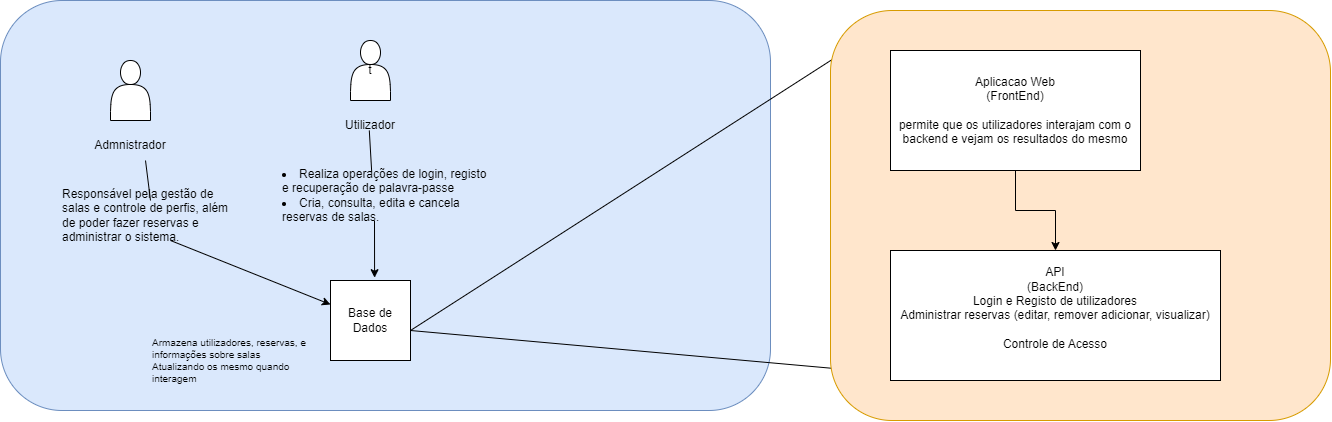

The diagram above was exported from draw.io. Its source (the exported page's mxGraphModel, read from the mxfile embedded in the PNG):
<mxGraphModel dx="1235" dy="654" grid="1" gridSize="10" guides="1" tooltips="1" connect="1" arrows="1" fold="1" page="1" pageScale="1" pageWidth="827" pageHeight="1169" math="0" shadow="0">
  <root>
    <mxCell id="WIyWlLk6GJQsqaUBKTNV-0" />
    <mxCell id="WIyWlLk6GJQsqaUBKTNV-1" parent="WIyWlLk6GJQsqaUBKTNV-0" />
    <mxCell id="IuUfTp5eap2cZOlzFaF4-0" value="" style="rounded=1;whiteSpace=wrap;html=1;fillColor=#dae8fc;strokeColor=#6c8ebf;" parent="WIyWlLk6GJQsqaUBKTNV-1" vertex="1">
      <mxGeometry x="70" y="10" width="770" height="410" as="geometry" />
    </mxCell>
    <mxCell id="UP-qyw6vXyo2NFW9f7P4-15" value="t" style="shape=actor;whiteSpace=wrap;html=1;" parent="WIyWlLk6GJQsqaUBKTNV-1" vertex="1">
      <mxGeometry x="420" y="50" width="40" height="60" as="geometry" />
    </mxCell>
    <mxCell id="UP-qyw6vXyo2NFW9f7P4-16" value="" style="shape=actor;whiteSpace=wrap;html=1;" parent="WIyWlLk6GJQsqaUBKTNV-1" vertex="1">
      <mxGeometry x="180" y="70" width="40" height="60" as="geometry" />
    </mxCell>
    <mxCell id="eFwL0SBovXq6ZhIP1d13-2" value="Utilizador" style="text;strokeColor=none;align=center;fillColor=none;html=1;verticalAlign=middle;whiteSpace=wrap;rounded=0;" parent="WIyWlLk6GJQsqaUBKTNV-1" vertex="1">
      <mxGeometry x="410" y="120" width="60" height="30" as="geometry" />
    </mxCell>
    <mxCell id="eFwL0SBovXq6ZhIP1d13-3" value="Admnistrador" style="text;strokeColor=none;align=center;fillColor=none;html=1;verticalAlign=middle;whiteSpace=wrap;rounded=0;" parent="WIyWlLk6GJQsqaUBKTNV-1" vertex="1">
      <mxGeometry x="170" y="140" width="60" height="30" as="geometry" />
    </mxCell>
    <mxCell id="eFwL0SBovXq6ZhIP1d13-5" value="&lt;li&gt;Realiza operações de login, registo e recuperação de palavra-passe&amp;nbsp;&lt;/li&gt;&lt;li&gt;Cria, consulta, edita e cancela reservas de salas.&lt;/li&gt;" style="text;strokeColor=none;align=left;fillColor=none;html=1;verticalAlign=middle;whiteSpace=wrap;rounded=0;" parent="WIyWlLk6GJQsqaUBKTNV-1" vertex="1">
      <mxGeometry x="350" y="190" width="210" height="30" as="geometry" />
    </mxCell>
    <mxCell id="eFwL0SBovXq6ZhIP1d13-6" value="Responsável pela gestão de salas e controle de perfis, além de poder fazer reservas e administrar o sistema." style="text;strokeColor=none;align=left;fillColor=none;html=1;verticalAlign=middle;whiteSpace=wrap;rounded=0;" parent="WIyWlLk6GJQsqaUBKTNV-1" vertex="1">
      <mxGeometry x="130" y="210" width="180" height="30" as="geometry" />
    </mxCell>
    <mxCell id="eFwL0SBovXq6ZhIP1d13-7" value="Base de Dados" style="whiteSpace=wrap;html=1;aspect=fixed;" parent="WIyWlLk6GJQsqaUBKTNV-1" vertex="1">
      <mxGeometry x="400" y="290" width="80" height="80" as="geometry" />
    </mxCell>
    <mxCell id="IuUfTp5eap2cZOlzFaF4-4" value="" style="endArrow=none;html=1;rounded=0;entryX=0.75;entryY=1;entryDx=0;entryDy=0;exitX=0.5;exitY=0;exitDx=0;exitDy=0;" parent="WIyWlLk6GJQsqaUBKTNV-1" source="eFwL0SBovXq6ZhIP1d13-6" target="eFwL0SBovXq6ZhIP1d13-3" edge="1">
      <mxGeometry width="50" height="50" relative="1" as="geometry">
        <mxPoint x="270" y="160" as="sourcePoint" />
        <mxPoint x="320" y="110" as="targetPoint" />
      </mxGeometry>
    </mxCell>
    <mxCell id="IuUfTp5eap2cZOlzFaF4-5" value="" style="endArrow=classic;html=1;rounded=0;exitX=0.611;exitY=1.333;exitDx=0;exitDy=0;exitPerimeter=0;" parent="WIyWlLk6GJQsqaUBKTNV-1" source="eFwL0SBovXq6ZhIP1d13-6" target="eFwL0SBovXq6ZhIP1d13-7" edge="1">
      <mxGeometry width="50" height="50" relative="1" as="geometry">
        <mxPoint x="250" y="340" as="sourcePoint" />
        <mxPoint x="300" y="290" as="targetPoint" />
      </mxGeometry>
    </mxCell>
    <mxCell id="IuUfTp5eap2cZOlzFaF4-6" value="" style="endArrow=none;html=1;rounded=0;entryX=0.5;entryY=1;entryDx=0;entryDy=0;exitX=0.44;exitY=0.051;exitDx=0;exitDy=0;exitPerimeter=0;" parent="WIyWlLk6GJQsqaUBKTNV-1" edge="1">
      <mxGeometry width="50" height="50" relative="1" as="geometry">
        <mxPoint x="441.2" y="181.52999999999997" as="sourcePoint" />
        <mxPoint x="438.8" y="140" as="targetPoint" />
      </mxGeometry>
    </mxCell>
    <mxCell id="IuUfTp5eap2cZOlzFaF4-7" value="" style="endArrow=classic;html=1;rounded=0;entryX=0.551;entryY=-0.035;entryDx=0;entryDy=0;entryPerimeter=0;" parent="WIyWlLk6GJQsqaUBKTNV-1" target="eFwL0SBovXq6ZhIP1d13-7" edge="1">
      <mxGeometry width="50" height="50" relative="1" as="geometry">
        <mxPoint x="444" y="230" as="sourcePoint" />
        <mxPoint x="480" y="200" as="targetPoint" />
      </mxGeometry>
    </mxCell>
    <mxCell id="IuUfTp5eap2cZOlzFaF4-8" value="" style="endArrow=none;html=1;rounded=0;exitX=0.156;exitY=0;exitDx=0;exitDy=0;exitPerimeter=0;entryX=0.052;entryY=0.878;entryDx=0;entryDy=0;entryPerimeter=0;" parent="WIyWlLk6GJQsqaUBKTNV-1" edge="1" target="IuUfTp5eap2cZOlzFaF4-10" source="IuUfTp5eap2cZOlzFaF4-10">
      <mxGeometry width="50" height="50" relative="1" as="geometry">
        <mxPoint x="80" y="683.0769230769231" as="sourcePoint" />
        <mxPoint x="830" y="680" as="targetPoint" />
        <Array as="points">
          <mxPoint x="480" y="340" />
        </Array>
      </mxGeometry>
    </mxCell>
    <mxCell id="IuUfTp5eap2cZOlzFaF4-10" value="" style="rounded=1;whiteSpace=wrap;html=1;fillColor=#ffe6cc;strokeColor=#d79b00;" parent="WIyWlLk6GJQsqaUBKTNV-1" vertex="1">
      <mxGeometry x="900" y="20" width="500" height="410" as="geometry" />
    </mxCell>
    <mxCell id="ikljfqF-SYiSICDQPJNK-9" value="" style="edgeStyle=orthogonalEdgeStyle;rounded=0;orthogonalLoop=1;jettySize=auto;html=1;" edge="1" parent="WIyWlLk6GJQsqaUBKTNV-1" source="IuUfTp5eap2cZOlzFaF4-12" target="IuUfTp5eap2cZOlzFaF4-16">
      <mxGeometry relative="1" as="geometry" />
    </mxCell>
    <mxCell id="IuUfTp5eap2cZOlzFaF4-12" value="Aplicacao Web&lt;div&gt;(FrontEnd)&lt;br&gt;&lt;div&gt;&lt;br&gt;&lt;/div&gt;&lt;div&gt;permite que os utilizadores interajam com o backend e vejam os resultados do mesmo&lt;/div&gt;&lt;/div&gt;" style="rounded=0;whiteSpace=wrap;html=1;" parent="WIyWlLk6GJQsqaUBKTNV-1" vertex="1">
      <mxGeometry x="960" y="60" width="250" height="120" as="geometry" />
    </mxCell>
    <mxCell id="IuUfTp5eap2cZOlzFaF4-16" value="API&lt;div&gt;(BackEnd)&lt;/div&gt;&lt;div&gt;Login e Registo de utilizadores&lt;/div&gt;&lt;div&gt;Administrar reservas (editar, remover adicionar, visualizar)&lt;/div&gt;&lt;div&gt;&lt;br&gt;&lt;/div&gt;&lt;div&gt;Controle de Acesso&lt;/div&gt;&lt;div&gt;&lt;br&gt;&lt;/div&gt;" style="rounded=0;whiteSpace=wrap;html=1;" parent="WIyWlLk6GJQsqaUBKTNV-1" vertex="1">
      <mxGeometry x="960" y="260" width="330" height="130" as="geometry" />
    </mxCell>
    <mxCell id="IuUfTp5eap2cZOlzFaF4-17" value="Armazena utilizadores, reservas, e informações sobre salas&lt;div style=&quot;font-size: 10px;&quot;&gt;Atualizando os mesmo quando interagem&amp;nbsp;&lt;/div&gt;" style="text;whiteSpace=wrap;html=1;fontSize=10;" parent="WIyWlLk6GJQsqaUBKTNV-1" vertex="1">
      <mxGeometry x="220" y="340" width="180" height="30" as="geometry" />
    </mxCell>
  </root>
</mxGraphModel>